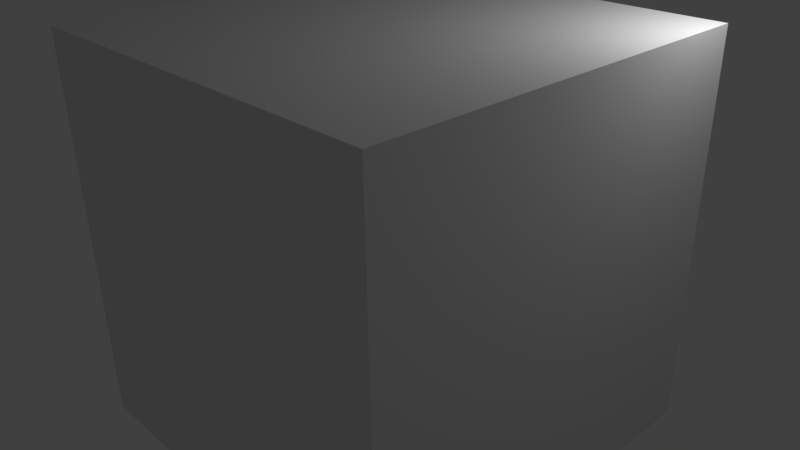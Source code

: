 # Source: r00t.blend  (saved by Blender 2.77.0; exported with 4.5.12 LTS)
import bpy
from mathutils import Matrix  # noqa: F401  (used for matrix-valued properties, if any)

bpy.ops.wm.read_factory_settings(use_empty=True)
scene = bpy.context.scene
scene.name = 'Scene'

# ---- collections
col_collection_1 = bpy.data.collections.new('Collection 1'); scene.collection.children.link(col_collection_1)

# ---- materials (node trees are filled in below, after node groups)
mat_material_001 = bpy.data.materials.new('Material.001')
mat_material_001.alpha_threshold = 0.0
mat_material_001.use_transparent_shadow = False
mat_material_001.preview_render_type = 'CUBE'
mat_material_001.roughness = 0.5

# ---- material node trees

# ---- world
world_world = bpy.data.worlds.new('World'); scene.world = world_world
world_world.color = (0.05088, 0.05088, 0.05088)
world_world.use_sun_shadow = False
world_world.sun_shadow_jitter_overblur = 0.0
world_world.cycles.sampling_method = 'MANUAL'

# ---- cameras
cam_camera = bpy.data.cameras.new('Camera')
cam_camera.clip_end = 100.0
cam_camera.lens = 35.0
cam_camera.sensor_width = 32.0
cam_camera.sensor_height = 18.0
cam_camera.ortho_scale = 7.314
cam_camera.dof.focus_distance = 0.0
cam_camera.dof.aperture_fstop = 128.0

# ---- lights
light_lamp = bpy.data.lights.new('Lamp', 'POINT')
light_lamp.transmission_factor = 0.0
light_lamp.cutoff_distance = 30.0
light_lamp.energy = 100.0
light_lamp.shadow_buffer_clip_start = 1.001
light_lamp.shadow_soft_size = 0.1
light_lamp.shadow_maximum_resolution = 0.006
light_lamp.use_absolute_resolution = True

# ---- meshes
me_cube_001 = bpy.data.meshes.new('Cube.001')
me_cube_001.from_pydata([(-0.3852, -0.3852, -0.3852), (-0.3852, -0.3852, 0.3852), (-0.3852, 0.3852, -0.3852), (-0.3852, 0.3852, 0.3852), (0.3852, -0.3852, -0.3852), (0.3852, -0.3852, 0.3852), (0.3852, 0.3852, -0.3852), (0.3852, 0.3852, 0.3852)], [], [(1, 3, 2, 0), (3, 7, 6, 2), (7, 5, 4, 6), (5, 1, 0, 4), (0, 2, 6, 4), (5, 7, 3, 1)])
me_cube_001.materials.append(mat_material_001)
me_cube_001.use_remesh_preserve_volume = False
me_cube_001.use_remesh_preserve_attributes = False
me_cube_001.use_mirror_vertex_groups = False
me_cube_001.update()

# ---- curves / text
txt_text = bpy.data.curves.new('Text', 'FONT')
txt_text.dimensions = '2D'
txt_text.body = 'ab12fg//drg'
txt_text.use_path_clamp = True
txt_text.bevel_resolution = 0

# ---- objects
ob_cube = bpy.data.objects.new('Cube', me_cube_001)
ob_text = bpy.data.objects.new('Text', txt_text)
ob_lamp = bpy.data.objects.new('Lamp', light_lamp)
ob_camera = bpy.data.objects.new('Camera', cam_camera)

# ---- transforms, parenting, visibility, modifiers, constraints
ob_cube.location = (1.297, -0.9001, 2.303)
ob_cube.scale = (5.952, 5.952, 5.952)
ob_cube.lineart.crease_threshold = 0.0
ob_text.location = (-0.8877, -1.831, 1.28)
ob_text.rotation_euler = (0.1019, -0.1034, 0.05125)
ob_text.lineart.crease_threshold = 0.0
ob_lamp.location = (4.076, 1.005, 5.904)
ob_lamp.rotation_euler = (0.6503, 0.05522, 1.866)
ob_lamp.lock_rotations_4d = False
ob_lamp.empty_display_type = 'ARROWS'
ob_lamp.color = (0.0, 0.0, 0.0, 0.0)
ob_lamp.lineart.crease_threshold = 0.0
ob_camera.location = (7.481, -6.508, 6.605)
ob_camera.rotation_euler = (1.109, 0.01082, 0.8149)
ob_camera.scale = (1.282, 1.282, 1.282)
ob_camera.lock_rotations_4d = False
ob_camera.empty_display_type = 'ARROWS'
ob_camera.color = (0.0, 0.0, 0.0, 0.0)
ob_camera.display_type = 'WIRE'
ob_camera.lineart.crease_threshold = 0.0

# ---- collection membership
col_collection_1.objects.link(ob_cube)
col_collection_1.objects.link(ob_text)
col_collection_1.objects.link(ob_lamp)
col_collection_1.objects.link(ob_camera)

# ---- scene / render settings (as saved in the file)
scene.camera = ob_camera
scene.frame_start = 1; scene.frame_end = 250; scene.frame_set(1)
scene.render.engine = 'BLENDER_EEVEE_NEXT'
scene.render.resolution_percentage = 50
scene.render.dither_intensity = 0.0
scene.cycles.use_denoising = False
scene.cycles.samples = 128
scene.cycles.sampling_pattern = 'TABULATED_SOBOL'
scene.cycles.light_sampling_threshold = 0.0
scene.cycles.use_adaptive_sampling = False
scene.cycles.use_light_tree = False
scene.cycles.blur_glossy = 0.0
scene.cycles.sample_clamp_indirect = 0.0
scene.view_settings.view_transform = 'Standard'
bpy.context.view_layer.update()
